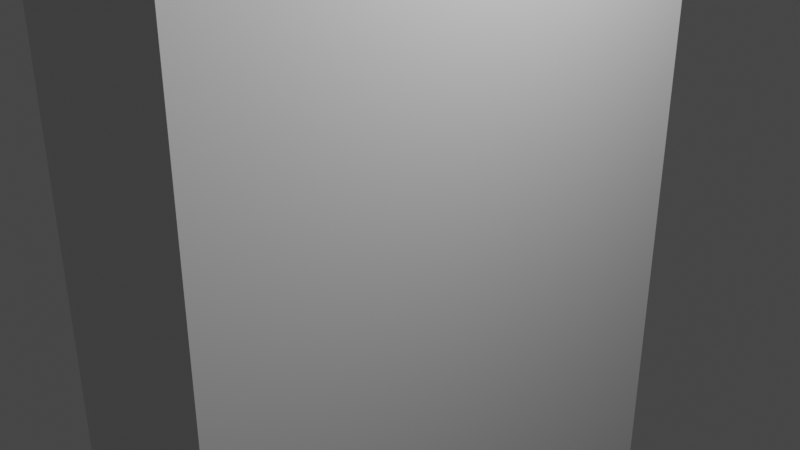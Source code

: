 # Source: closet.blend  (saved by Blender 2.93.21; exported with 4.5.12 LTS)
import bpy
from mathutils import Matrix  # noqa: F401  (used for matrix-valued properties, if any)

bpy.ops.wm.read_factory_settings(use_empty=True)
scene = bpy.context.scene
scene.name = 'Scene'

# ---- collections
col_collection = bpy.data.collections.new('Collection'); scene.collection.children.link(col_collection)

# ---- materials (node trees are filled in below, after node groups)
mat_material = bpy.data.materials.new('Material')
mat_material.alpha_threshold = 0.0
mat_material.use_transparent_shadow = False
mat_material.line_color = (0.0, 0.0, 0.0, 1.0)

# ---- material node trees
mat_material.use_nodes = True; mat_material.node_tree.nodes.clear()
_N = mat_material.node_tree.nodes; _L = mat_material.node_tree.links
n0 = _N.new('ShaderNodeOutputMaterial'); n0.name = 'Material Output'; n0.location = (300, 300)
n1 = _N.new('ShaderNodeBsdfPrincipled'); n1.name = 'Principled BSDF'; n1.location = (10, 300)
n1.distribution = 'GGX'
n1.subsurface_method = 'BURLEY'
n1.inputs[2].default_value = 0.4
n1.inputs[3].default_value = 1.45
n1.inputs[27].default_value = (0.0, 0.0, 0.0, 1.0)
n1.inputs[28].default_value = 1.0
_L.new(n1.outputs[0], n0.inputs[0])
n0.is_active_output = True

# ---- world
world_world = bpy.data.worlds.new('World'); scene.world = world_world
world_world.use_nodes = True; world_world.node_tree.nodes.clear()
_N = world_world.node_tree.nodes; _L = world_world.node_tree.links
n0 = _N.new('ShaderNodeOutputWorld'); n0.name = 'World Output'; n0.location = (300, 300)
n1 = _N.new('ShaderNodeBackground'); n1.name = 'Background'; n1.location = (10, 300)
n1.inputs[0].default_value = (0.05088, 0.05088, 0.05088, 1.0)
_L.new(n1.outputs[0], n0.inputs[0])
n0.is_active_output = True
world_world.color = (0.05088, 0.05088, 0.05088)
world_world.use_sun_shadow = False
world_world.sun_shadow_jitter_overblur = 0.0

# ---- cameras
cam_camera = bpy.data.cameras.new('Camera')
cam_camera.clip_end = 100.0
cam_camera.ortho_scale = 7.314

# ---- lights
light_light = bpy.data.lights.new('Light', 'POINT')
light_light.transmission_factor = 0.0
light_light.energy = 1000.0
light_light.shadow_soft_size = 0.1
light_light.shadow_maximum_resolution = 0.006
light_light.use_absolute_resolution = True

# ---- meshes
me_cube = bpy.data.meshes.new('Cube')
me_cube.from_pydata([(1.0, 1.0, 1.0), (1.0, 1.0, -1.0), (1.0, -1.0, 1.0), (1.0, -1.0, -1.0), (-1.0, 0.95, 0.95), (-1.0, 0.95, -0.95), (-1.0, -0.95, 0.95), (-1.0, -0.95, -0.95), (-1.0, 1.0, -1.0), (-1.0, -1.0, -1.0), (-1.0, -1.0, 1.0), (-1.0, 1.0, 1.0), (0.7679, 0.95, -0.95), (0.7679, -0.95, -0.95), (0.7679, -0.95, 0.95), (0.7679, 0.95, 0.95), (0.7679, 0.0, -0.95), (0.7679, 0.03144, -0.95), (-0.8349, -0.95, -0.95), (-0.8349, 0.95, -0.95), (-0.8349, -9.313e-10, -0.95), (-0.8349, 0.03144, -0.95), (-0.9398, -0.95, -0.95), (-0.9398, 0.95, -0.95), (-0.8873, 0.95, -0.95), (-0.8873, -0.95, -0.95), (-0.8349, 0.01572, -0.95), (-0.9398, 0.01572, -0.95), (-0.8943, 0.9431, -0.9582), (-0.8349, -9.313e-10, 0.9916), (0.7679, 0.0, 0.9916), (-0.8349, 0.03144, 0.9916), (0.7679, 0.03144, 0.9916), (-0.8873, 0.95, -0.9545), (-0.8349, 0.95, -0.9545), (-0.8349, 0.03144, -0.9545), (-0.8349, 0.01572, -0.9545), (-0.8349, -0.95, -0.9545), (-0.8349, -9.313e-10, -0.9545), (-0.8873, -0.95, -0.9545), (-0.9398, -0.95, -0.9545), (-0.9398, 0.01572, -0.9545), (-0.9398, 0.95, -0.9545), (-0.8349, 0.95, -0.9582), (-0.8349, 0.03144, -0.9582), (-0.8418, 0.008795, -0.9582), (-0.8418, -0.9431, -0.9582), (-0.8418, -9.313e-10, -0.9582), (-0.8804, -0.9431, -0.9582), (-0.9398, -0.95, -0.9582), (-0.9329, 0.02264, -0.9582), (-0.9329, 0.9431, -0.9582), (-0.8804, 0.008795, -0.9582), (-0.8349, -0.95, -0.9582), (-0.8349, -9.313e-10, -0.9582), (-0.9398, 0.01572, -0.9582), (-0.9398, 0.95, -0.9582), (-0.8873, 0.95, -0.9582), (-0.8873, -0.95, -0.9582), (-0.8349, 0.01572, -0.9582), (-0.8873, 0.01572, -0.9582), (-0.8943, 0.02264, -0.9582)], [], [(0, 11, 10, 2), (3, 2, 10, 9), (6, 4, 15, 14), (8, 1, 3, 9), (1, 0, 2, 3), (8, 11, 0, 1), (7, 5, 8, 9), (6, 7, 9, 10), (5, 4, 11, 8), (4, 6, 10, 11), (13, 14, 15, 12, 17, 16), (7, 6, 14, 13, 18, 25, 22), (4, 5, 23, 24, 19, 12, 15), (20, 18, 13, 16), (19, 21, 17, 12), (19, 24, 33, 34), (18, 20, 38, 37), (5, 7, 22, 27, 23), (27, 22, 40, 41), (23, 27, 41, 42), (31, 29, 30, 32), (16, 17, 32, 30), (17, 21, 31, 32), (20, 16, 30, 29), (26, 20, 29, 31, 21), (33, 42, 56, 57), (38, 36, 59, 54), (36, 35, 44, 59), (42, 41, 55, 56), (24, 23, 42, 33), (22, 25, 39, 40), (21, 19, 34, 35), (25, 18, 37, 39), (20, 26, 36, 38), (26, 21, 35, 36), (57, 60, 59, 44, 43), (49, 58, 60, 55), (37, 38, 54, 53), (41, 40, 49, 55), (34, 33, 57, 43), (39, 37, 53, 58), (40, 39, 58, 49), (35, 34, 43, 44), (47, 46, 53, 54), (50, 51, 56, 55), (51, 28, 57, 56), (46, 48, 58, 53), (28, 61, 60, 57), (45, 47, 54, 59), (48, 52, 60, 58), (61, 50, 55, 60), (52, 45, 59, 60)])
_uv = me_cube.uv_layers.new(name='UVMap')
_uv.uv.foreach_set('vector', [0.625, 0.5, 0.875, 0.5, 0.875, 0.75, 0.625, 0.75, 0.375, 0.75, 0.625, 0.75, 0.625, 1.0, 0.375, 1.0, 0.6187, 0.00625, 0.6187, 0.2438, 0.6187, 0.2438, 0.6187, 0.00625, 0.125, 0.5, 0.375, 0.5, 0.375, 0.75, 0.125, 0.75, 0.375, 0.5, 0.625, 0.5, 0.625, 0.75, 0.375, 0.75, 0.375, 0.25, 0.625, 0.25, 0.625, 0.5, 0.375, 0.5, 0.3812, 0.00625, 0.3812, 0.2437, 0.375, 0.25, 0.375, 0.0, 0.6187, 0.00625, 0.3812, 0.00625, 0.375, 0.0, 0.625, 0.0, 0.3812, 0.2437, 0.6187, 0.2438, 0.625, 0.25, 0.375, 0.25, 0.6187, 0.2438, 0.6187, 0.00625, 0.625, 0.0, 0.625, 0.25, 0.3812, 0.00625, 0.6187, 0.00625, 0.6187, 0.2438, 0.3812, 0.2437, 0.3813, 0.1289, 0.3813, 0.125, 0.3812, 0.00625, 0.6187, 0.00625, 0.6187, 0.00625, 0.3812, 0.00625, 0.3813, 0.00625, 0.3813, 0.00625, 0.3813, 0.00625, 0.6187, 0.2438, 0.3812, 0.2437, 0.3813, 0.2437, 0.3813, 0.2437, 0.3813, 0.2437, 0.3812, 0.2437, 0.6187, 0.2438, 0.3813, 0.125, 0.3813, 0.00625, 0.3812, 0.00625, 0.3813, 0.125, 0.3813, 0.2437, 0.3813, 0.1289, 0.3813, 0.1289, 0.3812, 0.2437, 0.3813, 0.2437, 0.3813, 0.2437, 0.3813, 0.2437, 0.3813, 0.2437, 0.3813, 0.00625, 0.3813, 0.125, 0.3813, 0.125, 0.3813, 0.00625, 0.3812, 0.2437, 0.3812, 0.00625, 0.3813, 0.00625, 0.3813, 0.127, 0.3813, 0.2437, 0.3813, 0.127, 0.3813, 0.00625, 0.3813, 0.00625, 0.3813, 0.127, 0.3813, 0.2437, 0.3813, 0.127, 0.3813, 0.127, 0.3813, 0.2437, 0.3813, 0.1289, 0.3813, 0.125, 0.3813, 0.125, 0.3813, 0.1289, 0.3813, 0.125, 0.3813, 0.1289, 0.3813, 0.1289, 0.3813, 0.125, 0.3813, 0.1289, 0.3813, 0.1289, 0.3813, 0.1289, 0.3813, 0.1289, 0.3813, 0.125, 0.3813, 0.125, 0.3813, 0.125, 0.3813, 0.125, 0.3813, 0.127, 0.3813, 0.125, 0.3813, 0.125, 0.3813, 0.1289, 0.3813, 0.1289, 0.3813, 0.2437, 0.3813, 0.2437, 0.3813, 0.2437, 0.3813, 0.2437, 0.3813, 0.125, 0.3813, 0.127, 0.3813, 0.127, 0.3813, 0.125, 0.3813, 0.127, 0.3813, 0.1289, 0.3813, 0.1289, 0.3813, 0.127, 0.3813, 0.2437, 0.3813, 0.127, 0.3813, 0.127, 0.3813, 0.2437, 0.3813, 0.2437, 0.3813, 0.2437, 0.3813, 0.2437, 0.3813, 0.2437, 0.3813, 0.00625, 0.3813, 0.00625, 0.3813, 0.00625, 0.3813, 0.00625, 0.3813, 0.1289, 0.3813, 0.2437, 0.3813, 0.2437, 0.3813, 0.1289, 0.3813, 0.00625, 0.3813, 0.00625, 0.3813, 0.00625, 0.3813, 0.00625, 0.3813, 0.125, 0.3813, 0.127, 0.3813, 0.127, 0.3813, 0.125, 0.3813, 0.127, 0.3813, 0.1289, 0.3813, 0.1289, 0.3813, 0.127, 0.3813, 0.2437, 0.3813, 0.127, 0.3813, 0.127, 0.3813, 0.1289, 0.3813, 0.2437, 0.3813, 0.00625, 0.3813, 0.00625, 0.3813, 0.127, 0.3813, 0.127, 0.3813, 0.00625, 0.3813, 0.125, 0.3813, 0.125, 0.3813, 0.00625, 0.3813, 0.127, 0.3813, 0.00625, 0.3813, 0.00625, 0.3813, 0.127, 0.3813, 0.2437, 0.3813, 0.2437, 0.3813, 0.2437, 0.3813, 0.2437, 0.3813, 0.00625, 0.3813, 0.00625, 0.3813, 0.00625, 0.3813, 0.00625, 0.3813, 0.00625, 0.3813, 0.00625, 0.3813, 0.00625, 0.3813, 0.00625, 0.3813, 0.1289, 0.3813, 0.2437, 0.3813, 0.2437, 0.3813, 0.1289, 0.3813, 0.125, 0.3813, 0.007115, 0.3813, 0.00625, 0.3813, 0.125, 0.3813, 0.1278, 0.3812, 0.2429, 0.3813, 0.2437, 0.3813, 0.127, 0.3812, 0.2429, 0.3812, 0.2429, 0.3813, 0.2437, 0.3813, 0.2437, 0.3813, 0.007115, 0.3813, 0.007115, 0.3813, 0.00625, 0.3813, 0.00625, 0.3812, 0.2429, 0.3813, 0.1278, 0.3813, 0.127, 0.3813, 0.2437, 0.3813, 0.1261, 0.3813, 0.125, 0.3813, 0.125, 0.3813, 0.127, 0.3813, 0.007115, 0.3813, 0.1261, 0.3813, 0.127, 0.3813, 0.00625, 0.3813, 0.1278, 0.3813, 0.1278, 0.3813, 0.127, 0.3813, 0.127, 0.3813, 0.1261, 0.3813, 0.1261, 0.3813, 0.127, 0.3813, 0.127])
me_cube.materials.append(mat_material)
me_cube.use_remesh_preserve_volume = False
me_cube.use_remesh_preserve_attributes = False
me_cube.use_mirror_z = True
me_cube.use_mirror_vertex_groups = False
me_cube.update()
me_cube_001 = bpy.data.meshes.new('Cube.001')
me_cube_001.from_pydata([(-0.8943, 0.9431, -0.9582), (-0.9329, 0.02264, -0.9582), (-0.9329, 0.9431, -0.9582), (-0.8943, 0.02264, -0.9582), (-0.9329, 0.02264, 0.9866), (-0.9329, 0.9431, 0.9866), (-0.8943, 0.9431, 0.9866), (-0.8943, 0.02264, 0.9866)], [], [(2, 0, 3, 1), (5, 4, 7, 6), (3, 0, 6, 7), (2, 1, 4, 5), (1, 3, 7, 4), (0, 2, 5, 6)])
_uv = me_cube_001.uv_layers.new(name='UVMap')
_uv.uv.foreach_set('vector', [0.3812, 0.2429, 0.3812, 0.2429, 0.3813, 0.1278, 0.3813, 0.1278, 0.3812, 0.2429, 0.3813, 0.1278, 0.3813, 0.1278, 0.3812, 0.2429, 0.3813, 0.1278, 0.3812, 0.2429, 0.3812, 0.2429, 0.3813, 0.1278, 0.3812, 0.2429, 0.3813, 0.1278, 0.3813, 0.1278, 0.3812, 0.2429, 0.3813, 0.1278, 0.3813, 0.1278, 0.3813, 0.1278, 0.3813, 0.1278, 0.3812, 0.2429, 0.3812, 0.2429, 0.3812, 0.2429, 0.3812, 0.2429])
me_cube_001.materials.append(mat_material)
me_cube_001.use_remesh_preserve_volume = False
me_cube_001.use_remesh_preserve_attributes = False
me_cube_001.use_mirror_z = True
me_cube_001.use_mirror_vertex_groups = False
me_cube_001.update()
me_cube_002 = bpy.data.meshes.new('Cube.002')
me_cube_002.from_pydata([(-0.8418, 0.008795, -0.9582), (-0.8418, -0.9431, -0.9582), (-0.8418, -9.313e-10, -0.9582), (-0.8804, -0.9431, -0.9582), (-0.8804, 0.008795, -0.9582), (-0.8419, -0.9431, 0.9888), (-0.8419, -9.313e-10, 0.9888), (-0.8804, -0.9431, 0.9888), (-0.8419, 0.008795, 0.9888), (-0.8804, 0.008795, 0.9888)], [], [(3, 4, 0, 2, 1), (7, 5, 6, 8, 9), (4, 3, 7, 9), (3, 1, 5, 7), (0, 4, 9, 8), (2, 0, 8, 6), (1, 2, 6, 5)])
_uv = me_cube_002.uv_layers.new(name='UVMap')
_uv.uv.foreach_set('vector', [0.3813, 0.007115, 0.3813, 0.1261, 0.3813, 0.1261, 0.3813, 0.125, 0.3813, 0.007115, 0.3813, 0.007115, 0.3813, 0.007115, 0.3813, 0.125, 0.3813, 0.1261, 0.3813, 0.1261, 0.3813, 0.1261, 0.3813, 0.007115, 0.3813, 0.007115, 0.3813, 0.1261, 0.3813, 0.007115, 0.3813, 0.007115, 0.3813, 0.007115, 0.3813, 0.007115, 0.3813, 0.1261, 0.3813, 0.1261, 0.3813, 0.1261, 0.3813, 0.1261, 0.3813, 0.125, 0.3813, 0.1261, 0.3813, 0.1261, 0.3813, 0.125, 0.3813, 0.007115, 0.3813, 0.125, 0.3813, 0.125, 0.3813, 0.007115])
me_cube_002.materials.append(mat_material)
me_cube_002.use_remesh_preserve_volume = False
me_cube_002.use_remesh_preserve_attributes = False
me_cube_002.use_mirror_z = True
me_cube_002.use_mirror_vertex_groups = False
me_cube_002.update()

# ---- objects
ob_cube = bpy.data.objects.new('Cube', me_cube)
ob_light = bpy.data.objects.new('Light', light_light)
ob_camera = bpy.data.objects.new('Camera', cam_camera)
ob_leftdoor = bpy.data.objects.new('leftDoor', me_cube_001)
ob_rightdoor = bpy.data.objects.new('rightDoor', me_cube_002)

# ---- transforms, parenting, visibility, modifiers, constraints
ob_cube.location = (0.0, 0.0, 0.0)
ob_cube.scale = (1.0, 3.153, 4.876)
ob_cube.lock_rotations_4d = False
ob_cube.empty_display_type = 'ARROWS'
ob_cube.lineart.crease_threshold = 0.0
ob_cube.use_mesh_mirror_z = True
ob_light.location = (4.076, 1.005, 5.904)
ob_light.rotation_euler = (0.6503, 0.05522, 1.866)
ob_light.lock_rotations_4d = False
ob_light.empty_display_type = 'ARROWS'
ob_light.color = (0.0, 0.0, 0.0, 0.0)
ob_light.lineart.crease_threshold = 0.0
ob_camera.location = (7.359, -6.926, 4.958)
ob_camera.rotation_euler = (1.109, 0.0, 0.8149)
ob_camera.lock_rotations_4d = False
ob_camera.empty_display_type = 'ARROWS'
ob_camera.color = (0.0, 0.0, 0.0, 0.0)
ob_camera.display_type = 'WIRE'
ob_camera.lineart.crease_threshold = 0.0
ob_leftdoor.location = (0.0, 0.0, 0.0)
ob_leftdoor.scale = (1.0, 3.153, 4.876)
ob_leftdoor.lock_rotations_4d = False
ob_leftdoor.empty_display_type = 'ARROWS'
ob_leftdoor.lineart.crease_threshold = 0.0
ob_leftdoor.use_mesh_mirror_z = True
ob_rightdoor.location = (0.0, 0.0, 0.0)
ob_rightdoor.scale = (1.0, 3.153, 4.876)
ob_rightdoor.lock_rotations_4d = False
ob_rightdoor.empty_display_type = 'ARROWS'
ob_rightdoor.lineart.crease_threshold = 0.0
ob_rightdoor.use_mesh_mirror_z = True

# ---- collection membership
col_collection.objects.link(ob_cube)
col_collection.objects.link(ob_light)
col_collection.objects.link(ob_camera)
col_collection.objects.link(ob_leftdoor)
col_collection.objects.link(ob_rightdoor)

# ---- scene / render settings (as saved in the file)
scene.camera = ob_camera
scene.frame_start = 1; scene.frame_end = 250; scene.frame_set(1)
scene.render.engine = 'BLENDER_EEVEE_NEXT'
scene.cycles.use_denoising = False
scene.cycles.samples = 128
scene.cycles.sampling_pattern = 'TABULATED_SOBOL'
scene.cycles.use_adaptive_sampling = False
scene.cycles.use_light_tree = False
scene.view_settings.view_transform = 'Filmic'
bpy.context.view_layer.update()
